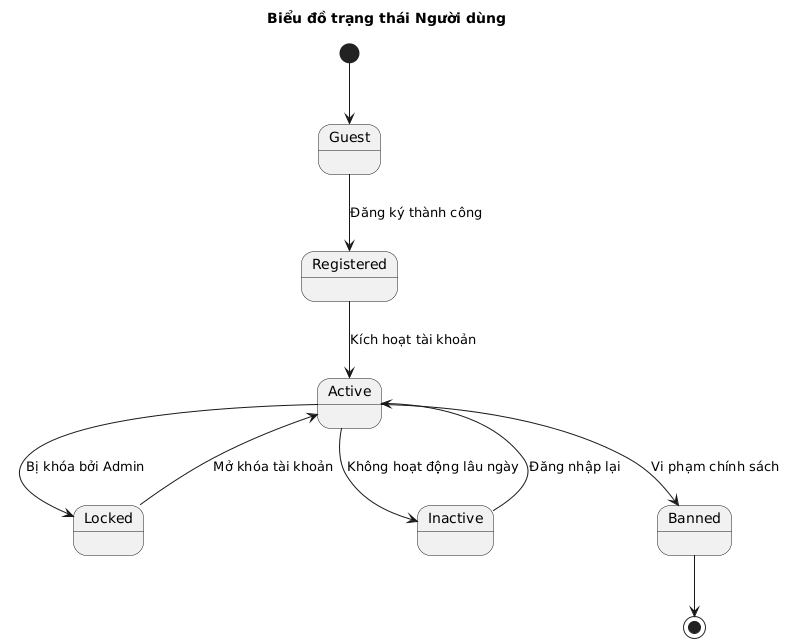

The diagram above was rendered by PlantUML. Its source (embedded in the PNG):
@startuml
title Biểu đồ trạng thái Người dùng

[*] --> Guest

Guest --> Registered : Đăng ký thành công
Registered --> Active : Kích hoạt tài khoản
Active --> Locked : Bị khóa bởi Admin
Locked --> Active : Mở khóa tài khoản

Active --> Inactive : Không hoạt động lâu ngày
Inactive --> Active : Đăng nhập lại

Active --> Banned : Vi phạm chính sách
Banned --> [*]
@enduml